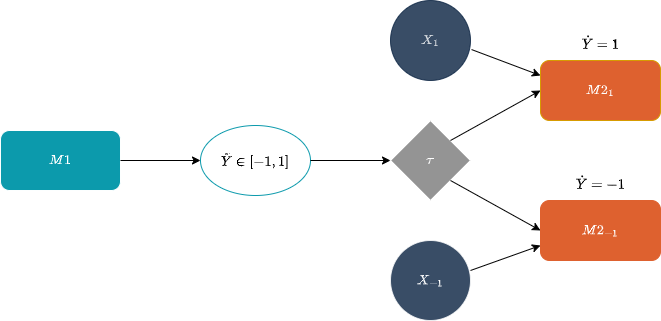

The diagram above was exported from draw.io. Its source (the exported page's mxGraphModel, read from the mxfile embedded in the PNG):
<mxGraphModel dx="1422" dy="800" grid="1" gridSize="10" guides="1" tooltips="1" connect="1" arrows="1" fold="1" page="1" pageScale="1" pageWidth="850" pageHeight="1100" math="1" shadow="0">
  <root>
    <mxCell id="0" />
    <mxCell id="1" parent="0" />
    <mxCell id="GtBsi15H9oJ8v69O-jS2-6" value="$$M1$$" style="rounded=1;whiteSpace=wrap;html=1;fillColor=#0C9AAC;strokeColor=#FCFFFF;fontColor=#FFFFFF;" parent="1" vertex="1">
      <mxGeometry x="20" y="250" width="120" height="60" as="geometry" />
    </mxCell>
    <mxCell id="GtBsi15H9oJ8v69O-jS2-8" value="" style="endArrow=classic;html=1;rounded=0;entryX=0;entryY=0.5;entryDx=0;entryDy=0;" parent="1" edge="1" target="GtBsi15H9oJ8v69O-jS2-18" source="GtBsi15H9oJ8v69O-jS2-6">
      <mxGeometry width="50" height="50" relative="1" as="geometry">
        <mxPoint x="160" y="280" as="sourcePoint" />
        <mxPoint x="200" y="280" as="targetPoint" />
      </mxGeometry>
    </mxCell>
    <mxCell id="GtBsi15H9oJ8v69O-jS2-9" value="&lt;div&gt;$${M2_1}$$&lt;/div&gt;" style="rounded=1;whiteSpace=wrap;html=1;fillColor=#DE612F;strokeColor=#d79b00;fontColor=#FFFFFF;" parent="1" vertex="1">
      <mxGeometry x="560" y="180" width="120" height="60" as="geometry" />
    </mxCell>
    <mxCell id="GtBsi15H9oJ8v69O-jS2-11" value="$$M2_{-1}$$" style="rounded=1;whiteSpace=wrap;html=1;fillColor=#DE612F;strokeColor=#DE612F;fontColor=#FFFFFF;" parent="1" vertex="1">
      <mxGeometry x="560" y="320" width="120" height="60" as="geometry" />
    </mxCell>
    <mxCell id="GtBsi15H9oJ8v69O-jS2-18" value="$$\tilde{Y} \in [-1,1]$$" style="ellipse;whiteSpace=wrap;html=1;strokeColor=#0C9AAC;" parent="1" vertex="1">
      <mxGeometry x="220" y="245" width="110" height="70" as="geometry" />
    </mxCell>
    <mxCell id="GtBsi15H9oJ8v69O-jS2-19" value="$$\tau$$" style="rhombus;whiteSpace=wrap;html=1;fillColor=#949494;strokeColor=#FFFFFF;fontColor=#FFFFFF;" parent="1" vertex="1">
      <mxGeometry x="410" y="240" width="80" height="80" as="geometry" />
    </mxCell>
    <mxCell id="GtBsi15H9oJ8v69O-jS2-20" value="" style="endArrow=classic;html=1;rounded=0;entryX=0;entryY=0.5;entryDx=0;entryDy=0;" parent="1" edge="1" target="GtBsi15H9oJ8v69O-jS2-19" source="GtBsi15H9oJ8v69O-jS2-18">
      <mxGeometry width="50" height="50" relative="1" as="geometry">
        <mxPoint x="350" y="279.58" as="sourcePoint" />
        <mxPoint x="390" y="279.58" as="targetPoint" />
      </mxGeometry>
    </mxCell>
    <mxCell id="GtBsi15H9oJ8v69O-jS2-22" value="" style="endArrow=classic;html=1;rounded=0;entryX=0;entryY=0.5;entryDx=0;entryDy=0;" parent="1" edge="1" target="GtBsi15H9oJ8v69O-jS2-9">
      <mxGeometry width="50" height="50" relative="1" as="geometry">
        <mxPoint x="470" y="260" as="sourcePoint" />
        <mxPoint x="520" y="240" as="targetPoint" />
      </mxGeometry>
    </mxCell>
    <mxCell id="GtBsi15H9oJ8v69O-jS2-23" value="" style="endArrow=classic;html=1;rounded=0;" parent="1" edge="1">
      <mxGeometry width="50" height="50" relative="1" as="geometry">
        <mxPoint x="470" y="299.99999999999994" as="sourcePoint" />
        <mxPoint x="560" y="350" as="targetPoint" />
      </mxGeometry>
    </mxCell>
    <mxCell id="GtBsi15H9oJ8v69O-jS2-26" value="&lt;div&gt;$$\dot{Y}= -1$$&lt;/div&gt;&lt;div&gt;&lt;br&gt;&lt;/div&gt;" style="text;html=1;align=center;verticalAlign=middle;resizable=0;points=[];autosize=1;strokeColor=none;fillColor=none;" parent="1" vertex="1">
      <mxGeometry x="565" y="290" width="110" height="40" as="geometry" />
    </mxCell>
    <mxCell id="GtBsi15H9oJ8v69O-jS2-27" value="&lt;div&gt;$$\dot{Y}= 1$$&lt;/div&gt;&lt;div&gt;&lt;br&gt;&lt;/div&gt;" style="text;html=1;align=center;verticalAlign=middle;resizable=0;points=[];autosize=1;strokeColor=none;fillColor=none;" parent="1" vertex="1">
      <mxGeometry x="570" y="150" width="100" height="40" as="geometry" />
    </mxCell>
    <mxCell id="rmy7-P5Y37w6odsTvK3F-2" value="$$X_1$$" style="ellipse;whiteSpace=wrap;html=1;aspect=fixed;fontColor=#FFFFFF;strokeColor=#072040;fillColor=#072040;textOpacity=80;opacity=80;" vertex="1" parent="1">
      <mxGeometry x="410" y="120" width="80" height="80" as="geometry" />
    </mxCell>
    <mxCell id="rmy7-P5Y37w6odsTvK3F-3" value="$$X_{-1}$$" style="ellipse;whiteSpace=wrap;html=1;aspect=fixed;fontColor=#FFFFFF;strokeColor=#FFFFFF;fillColor=#072040;opacity=80;" vertex="1" parent="1">
      <mxGeometry x="410" y="360" width="80" height="80" as="geometry" />
    </mxCell>
    <mxCell id="rmy7-P5Y37w6odsTvK3F-5" value="" style="endArrow=classic;html=1;rounded=0;fontColor=#FFFFFF;exitX=1;exitY=0.375;exitDx=0;exitDy=0;exitPerimeter=0;entryX=0;entryY=0.75;entryDx=0;entryDy=0;" edge="1" parent="1" source="rmy7-P5Y37w6odsTvK3F-3" target="GtBsi15H9oJ8v69O-jS2-11">
      <mxGeometry width="50" height="50" relative="1" as="geometry">
        <mxPoint x="450" y="430" as="sourcePoint" />
        <mxPoint x="500" y="380" as="targetPoint" />
      </mxGeometry>
    </mxCell>
    <mxCell id="rmy7-P5Y37w6odsTvK3F-6" value="" style="endArrow=classic;html=1;rounded=0;fontColor=#FFFFFF;exitX=1.013;exitY=0.613;exitDx=0;exitDy=0;exitPerimeter=0;entryX=0;entryY=0.25;entryDx=0;entryDy=0;" edge="1" parent="1" source="rmy7-P5Y37w6odsTvK3F-2" target="GtBsi15H9oJ8v69O-jS2-9">
      <mxGeometry width="50" height="50" relative="1" as="geometry">
        <mxPoint x="450" y="430" as="sourcePoint" />
        <mxPoint x="500" y="380" as="targetPoint" />
      </mxGeometry>
    </mxCell>
  </root>
</mxGraphModel>